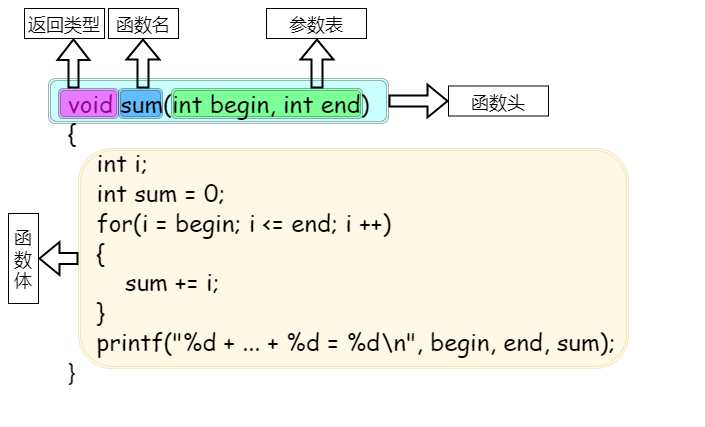

The diagram above was exported from draw.io. Its source (the exported page's mxGraphModel, read from the mxfile embedded in the PNG):
<mxGraphModel dx="780" dy="504" grid="1" gridSize="10" guides="1" tooltips="1" connect="1" arrows="1" fold="1" page="1" pageScale="1" pageWidth="827" pageHeight="1169" math="0" shadow="0">
  <root>
    <mxCell id="0" />
    <mxCell id="1" parent="0" />
    <mxCell id="hpMT2MMkw6sfcmrBMDNq-8" value="" style="shape=ext;double=1;rounded=1;whiteSpace=wrap;html=1;fillColor=#99FFFF;opacity=30;" parent="1" vertex="1">
      <mxGeometry x="81" y="190" width="340" height="45" as="geometry" />
    </mxCell>
    <mxCell id="hpMT2MMkw6sfcmrBMDNq-5" value="" style="shape=ext;double=1;rounded=1;whiteSpace=wrap;html=1;fillColor=#FF00FF;opacity=30;" parent="1" vertex="1">
      <mxGeometry x="91" y="200" width="60" height="30" as="geometry" />
    </mxCell>
    <mxCell id="hpMT2MMkw6sfcmrBMDNq-6" value="" style="shape=ext;double=1;rounded=1;whiteSpace=wrap;html=1;fillColor=#007FFF;opacity=30;" parent="1" vertex="1">
      <mxGeometry x="151" y="200" width="44" height="30" as="geometry" />
    </mxCell>
    <mxCell id="hpMT2MMkw6sfcmrBMDNq-7" value="" style="shape=ext;double=1;rounded=1;whiteSpace=wrap;html=1;fillColor=#33FF33;opacity=30;" parent="1" vertex="1">
      <mxGeometry x="204" y="200" width="191" height="30" as="geometry" />
    </mxCell>
    <mxCell id="hpMT2MMkw6sfcmrBMDNq-9" value="" style="shape=ext;double=1;rounded=1;whiteSpace=wrap;html=1;fillColor=#fff2cc;opacity=30;strokeColor=#d6b656;" parent="1" vertex="1">
      <mxGeometry x="111" y="260" width="550" height="220" as="geometry" />
    </mxCell>
    <mxCell id="hpMT2MMkw6sfcmrBMDNq-12" value="" style="shape=flexArrow;endArrow=classic;html=1;rounded=0;fillColor=none;strokeWidth=2;width=9;endSize=6.19;exitX=0.25;exitY=0;exitDx=0;exitDy=0;" parent="1" source="hpMT2MMkw6sfcmrBMDNq-5" edge="1">
      <mxGeometry width="50" height="50" relative="1" as="geometry">
        <mxPoint x="121" y="200" as="sourcePoint" />
        <mxPoint x="106" y="150" as="targetPoint" />
      </mxGeometry>
    </mxCell>
    <mxCell id="hpMT2MMkw6sfcmrBMDNq-13" value="" style="shape=flexArrow;endArrow=classic;html=1;rounded=0;fillColor=none;strokeWidth=2;" parent="1" edge="1">
      <mxGeometry width="50" height="50" relative="1" as="geometry">
        <mxPoint x="175.5" y="200" as="sourcePoint" />
        <mxPoint x="175.5" y="150" as="targetPoint" />
      </mxGeometry>
    </mxCell>
    <mxCell id="hpMT2MMkw6sfcmrBMDNq-14" value="" style="shape=flexArrow;endArrow=classic;html=1;rounded=0;fillColor=none;strokeWidth=2;" parent="1" edge="1">
      <mxGeometry width="50" height="50" relative="1" as="geometry">
        <mxPoint x="349.5" y="200" as="sourcePoint" />
        <mxPoint x="349.5" y="150" as="targetPoint" />
      </mxGeometry>
    </mxCell>
    <mxCell id="hpMT2MMkw6sfcmrBMDNq-15" value="&lt;font style=&quot;font-size: 18px;&quot; face=&quot;Comic Sans MS&quot;&gt;返回类型&lt;/font&gt;" style="text;html=1;strokeColor=default;fillColor=none;align=center;verticalAlign=middle;whiteSpace=wrap;rounded=0;" parent="1" vertex="1">
      <mxGeometry x="57" y="120" width="80" height="30" as="geometry" />
    </mxCell>
    <mxCell id="hpMT2MMkw6sfcmrBMDNq-16" value="&lt;font style=&quot;font-size: 18px;&quot; face=&quot;Comic Sans MS&quot;&gt;函数名&lt;/font&gt;" style="text;html=1;strokeColor=default;fillColor=none;align=center;verticalAlign=middle;whiteSpace=wrap;rounded=0;" parent="1" vertex="1">
      <mxGeometry x="141" y="120" width="70" height="30" as="geometry" />
    </mxCell>
    <mxCell id="hpMT2MMkw6sfcmrBMDNq-18" value="&lt;font style=&quot;font-size: 18px;&quot; face=&quot;Comic Sans MS&quot;&gt;参数表&lt;/font&gt;" style="text;html=1;strokeColor=default;fillColor=none;align=center;verticalAlign=middle;whiteSpace=wrap;rounded=0;" parent="1" vertex="1">
      <mxGeometry x="299" y="120" width="100" height="30" as="geometry" />
    </mxCell>
    <mxCell id="hpMT2MMkw6sfcmrBMDNq-21" value="" style="shape=flexArrow;endArrow=classic;html=1;rounded=0;fillColor=none;strokeWidth=2;exitX=1;exitY=0.5;exitDx=0;exitDy=0;entryX=0;entryY=0.5;entryDx=0;entryDy=0;" parent="1" source="hpMT2MMkw6sfcmrBMDNq-8" target="hpMT2MMkw6sfcmrBMDNq-24" edge="1">
      <mxGeometry width="50" height="50" relative="1" as="geometry">
        <mxPoint x="431" y="230" as="sourcePoint" />
        <mxPoint x="462" y="215" as="targetPoint" />
      </mxGeometry>
    </mxCell>
    <mxCell id="hpMT2MMkw6sfcmrBMDNq-24" value="&lt;font style=&quot;font-size: 18px;&quot; face=&quot;Comic Sans MS&quot;&gt;函数头&lt;/font&gt;" style="text;html=1;strokeColor=default;fillColor=none;align=center;verticalAlign=middle;whiteSpace=wrap;rounded=0;" parent="1" vertex="1">
      <mxGeometry x="481" y="197.5" width="100" height="30" as="geometry" />
    </mxCell>
    <mxCell id="hpMT2MMkw6sfcmrBMDNq-25" value="" style="shape=flexArrow;endArrow=classic;html=1;rounded=0;fillColor=none;strokeWidth=2;exitX=0;exitY=0.5;exitDx=0;exitDy=0;" parent="1" source="hpMT2MMkw6sfcmrBMDNq-9" edge="1">
      <mxGeometry width="50" height="50" relative="1" as="geometry">
        <mxPoint x="431" y="225" as="sourcePoint" />
        <mxPoint x="71" y="370" as="targetPoint" />
      </mxGeometry>
    </mxCell>
    <mxCell id="hpMT2MMkw6sfcmrBMDNq-26" value="&lt;font style=&quot;font-size: 18px;&quot; face=&quot;Comic Sans MS&quot;&gt;函数体&lt;/font&gt;" style="text;html=1;strokeColor=default;fillColor=none;align=center;verticalAlign=middle;whiteSpace=wrap;rounded=0;" parent="1" vertex="1">
      <mxGeometry x="41" y="325" width="30" height="90" as="geometry" />
    </mxCell>
    <mxCell id="hpMT2MMkw6sfcmrBMDNq-2" value="&lt;div style=&quot;font-size: 24px;&quot;&gt;&lt;font face=&quot;Comic Sans MS&quot; style=&quot;font-size: 24px;&quot;&gt;&lt;font color=&quot;#990099&quot;&gt;void&lt;/font&gt; sum(int begin, int end)&lt;/font&gt;&lt;/div&gt;&lt;div style=&quot;font-size: 24px;&quot;&gt;&lt;font face=&quot;Comic Sans MS&quot; style=&quot;font-size: 24px;&quot;&gt;{&lt;/font&gt;&lt;/div&gt;&lt;div style=&quot;font-size: 24px;&quot;&gt;&lt;font face=&quot;xACl1y8IwL1d1qaUPaY2&quot; style=&quot;font-size: 24px;&quot;&gt;&amp;nbsp; &amp;nbsp; &lt;/font&gt;&lt;font face=&quot;Comic Sans MS&quot; style=&quot;font-size: 24px;&quot;&gt;int i;&lt;span style=&quot;&quot;&gt;&lt;/span&gt;&lt;/font&gt;&lt;/div&gt;&lt;div style=&quot;font-size: 24px;&quot;&gt;&lt;font style=&quot;font-size: 24px;&quot;&gt;&lt;span style=&quot;white-space: pre;&quot;&gt;&lt;font face=&quot;CrxjSpKiX8y0JePpM5ks&quot;&gt;&amp;nbsp;&amp;nbsp;&amp;nbsp;&lt;/font&gt;&lt;font face=&quot;Comic Sans MS&quot;&gt;&amp;nbsp;&lt;/font&gt;&lt;/span&gt;&lt;font face=&quot;Comic Sans MS&quot;&gt;i&lt;/font&gt;&lt;font face=&quot;Comic Sans MS&quot;&gt;nt sum = 0;&lt;/font&gt;&lt;/font&gt;&lt;/div&gt;&lt;div style=&quot;font-size: 24px;&quot;&gt;&lt;span style=&quot;&quot;&gt;&lt;font style=&quot;font-size: 24px;&quot;&gt;&lt;span style=&quot;white-space: pre;&quot;&gt;&lt;font face=&quot;CrxjSpKiX8y0JePpM5ks&quot;&gt;&amp;nbsp;&amp;nbsp;&amp;nbsp;&lt;/font&gt;&lt;font face=&quot;Comic Sans MS&quot;&gt;&amp;nbsp;&lt;/font&gt;&lt;/span&gt;&lt;font face=&quot;Comic Sans MS&quot;&gt;for(i = begin; i &amp;lt;= end; i ++)&lt;/font&gt;&lt;/font&gt;&lt;/span&gt;&lt;/div&gt;&lt;div style=&quot;font-size: 24px;&quot;&gt;&lt;span style=&quot;&quot;&gt;&lt;font style=&quot;font-size: 24px;&quot;&gt;&lt;span style=&quot;font-family: CrxjSpKiX8y0JePpM5ks;&quot;&gt;&lt;span style=&quot;white-space: pre;&quot;&gt;&amp;nbsp;&amp;nbsp;&amp;nbsp;&amp;nbsp;&lt;/span&gt;&lt;/span&gt;&lt;font face=&quot;Comic Sans MS&quot;&gt;{&lt;/font&gt;&lt;/font&gt;&lt;/span&gt;&lt;/div&gt;&lt;div style=&quot;font-size: 24px;&quot;&gt;&lt;span style=&quot;&quot;&gt;&lt;font style=&quot;font-size: 24px;&quot;&gt;&lt;span style=&quot;font-family: CrxjSpKiX8y0JePpM5ks; white-space: pre;&quot;&gt;&amp;nbsp;&amp;nbsp;&amp;nbsp;&amp;nbsp;&lt;/span&gt;&lt;span style=&quot;white-space: pre;&quot;&gt;&lt;font face=&quot;CrxjSpKiX8y0JePpM5ks&quot;&gt;&amp;nbsp;&amp;nbsp;&lt;/font&gt;&lt;font face=&quot;Comic Sans MS&quot;&gt;&amp;nbsp;&amp;nbsp;&lt;/font&gt;&lt;/span&gt;&lt;font face=&quot;Comic Sans MS&quot;&gt;sum += i;&lt;/font&gt;&lt;/font&gt;&lt;/span&gt;&lt;/div&gt;&lt;div style=&quot;font-size: 24px;&quot;&gt;&lt;span style=&quot;&quot;&gt;&lt;font style=&quot;font-size: 24px;&quot;&gt;&lt;span style=&quot;font-family: CrxjSpKiX8y0JePpM5ks;&quot;&gt;&lt;span style=&quot;white-space: pre;&quot;&gt;&amp;nbsp;&amp;nbsp;&amp;nbsp;&amp;nbsp;&lt;/span&gt;&lt;/span&gt;&lt;font face=&quot;Comic Sans MS&quot;&gt;}&lt;/font&gt;&lt;/font&gt;&lt;/span&gt;&lt;/div&gt;&lt;div style=&quot;font-size: 24px;&quot;&gt;&lt;span style=&quot;&quot;&gt;&lt;font style=&quot;font-size: 24px;&quot;&gt;&lt;span style=&quot;font-family: CrxjSpKiX8y0JePpM5ks;&quot;&gt;&lt;span style=&quot;white-space: pre;&quot;&gt;&amp;nbsp;&amp;nbsp;&amp;nbsp;&amp;nbsp;&lt;/span&gt;&lt;/span&gt;&lt;font face=&quot;Comic Sans MS&quot;&gt;printf(&quot;%d + ... + %d = %d\n&quot;, begin, end, sum);&lt;/font&gt;&lt;/font&gt;&lt;/span&gt;&lt;/div&gt;&lt;div style=&quot;font-size: 24px;&quot;&gt;&lt;font face=&quot;CrxjSpKiX8y0JePpM5ks&quot; style=&quot;font-size: 24px;&quot;&gt;}&lt;/font&gt;&lt;/div&gt;" style="text;html=1;strokeColor=none;fillColor=none;align=left;verticalAlign=middle;whiteSpace=wrap;rounded=0;" parent="1" vertex="1">
      <mxGeometry x="99" y="170" width="630" height="360" as="geometry" />
    </mxCell>
  </root>
</mxGraphModel>